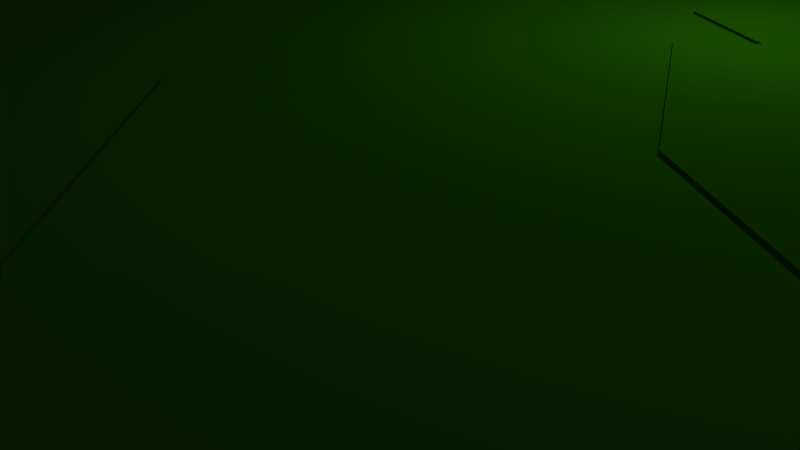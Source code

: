 # Source: island2.blend  (saved by Blender 2.76.0; exported with 4.5.12 LTS)
import bpy
from mathutils import Matrix  # noqa: F401  (used for matrix-valued properties, if any)

bpy.ops.wm.read_factory_settings(use_empty=True)
scene = bpy.context.scene
scene.name = 'Scene'

# ---- collections
col_collection_1 = bpy.data.collections.new('Collection 1'); scene.collection.children.link(col_collection_1)

# ---- materials (node trees are filled in below, after node groups)
mat_ice = bpy.data.materials.new('Ice')
mat_ice.alpha_threshold = 0.0
mat_ice.use_transparent_shadow = False
mat_ice.diffuse_color = (0.2738, 0.1135, 0.03076, 1.0)
mat_ice.specular_color = (0.01739, 0.01739, 0.01739)
mat_ice.roughness = 0.5
mat_ice_rock = bpy.data.materials.new('Ice_Rock')
mat_ice_rock.alpha_threshold = 0.0
mat_ice_rock.use_transparent_shadow = False
mat_ice_rock.diffuse_color = (0.02193, 0.1523, 0.0001441, 1.0)
mat_ice_rock.specular_color = (0.1902, 0.1902, 0.1902)
mat_ice_rock.roughness = 0.5

# ---- material node trees

# ---- world
world_world = bpy.data.worlds.new('World'); scene.world = world_world
world_world.color = (0.05088, 0.05088, 0.05088)
world_world.use_sun_shadow = False
world_world.sun_shadow_jitter_overblur = 0.0
world_world.cycles.sampling_method = 'MANUAL'
world_world.cycles.sample_map_resolution = 256

# ---- cameras
cam_camera = bpy.data.cameras.new('Camera')
cam_camera.clip_end = 100.0
cam_camera.lens = 35.0
cam_camera.sensor_width = 32.0
cam_camera.sensor_height = 18.0
cam_camera.ortho_scale = 7.314
cam_camera.dof.focus_distance = 0.0
cam_camera.dof.aperture_fstop = 128.0

# ---- lights
light_lamp = bpy.data.lights.new('Lamp', 'POINT')
light_lamp.transmission_factor = 0.0
light_lamp.cutoff_distance = 30.0
light_lamp.energy = 100.0
light_lamp.shadow_buffer_clip_start = 1.001
light_lamp.shadow_soft_size = 0.1
light_lamp.shadow_maximum_resolution = 0.006
light_lamp.use_absolute_resolution = True
light_lamp.cycles.use_multiple_importance_sampling = False

# ---- meshes
me_sphere = bpy.data.meshes.new('Sphere')
me_sphere.from_pydata([(0.9109, 1.046, 1.09), (0.1091, 1.531, 1.103), (-0.1024, 1.41, 1.103), (1.198, 0.9287, 1.055), (1.083, 0.8362, 1.089), (1.571, 0.4724, 1.032), (1.398, 0.4279, 1.089), (1.649, -0.0109, 1.032), (1.461, 0.01128, 1.089), (1.571, -0.3449, 1.032), (1.398, -0.2628, 1.089), (1.35, -0.6281, 1.032), (1.217, -0.4952, 1.089), (1.081, -0.829, 1.032), (1.003, -0.6616, 1.089), (0.6422, -0.9495, 1.032), (0.6368, -0.7678, 1.089), (0.2385, -0.8803, 1.032), (0.3036, -0.7107, 1.089), (-0.1276, -0.6908, 1.032), (-0.001679, -0.5551, 1.089), (-0.4011, -0.398, 1.011), (-0.2332, -0.3135, 1.07), (-0.5088, 0.04867, 1.017), (-0.3256, 0.06817, 1.075), (-0.5179, 0.5954, 1.015), (-0.3608, 0.5511, 1.089), (0.3472, 1.521, 1.103), (1.003, 0.7678, 1.089), (1.278, 0.3855, 1.089), (1.332, 0.01128, 1.089), (1.278, -0.2203, 1.089), (1.125, -0.4167, 1.089), (0.9536, -0.5591, 1.089), (0.6368, -0.6569, 1.089), (0.3531, -0.6082, 1.089), (0.08978, -0.4767, 1.089), (-0.1137, -0.271, 1.07), (-0.1963, 0.06817, 1.075), (-0.2566, 0.5141, 1.089), (-0.07573, 0.8233, 1.084), (0.7207, 1.346, 1.103), (0.9109, 1.046, 1.105), (0.091, 1.569, 1.103), (1.003, 0.7678, 1.101), (1.278, 0.3855, 1.103), (1.332, 0.01128, 1.103), (1.278, -0.2203, 1.103), (1.125, -0.4167, 1.103), (0.9536, -0.5591, 1.103), (0.6368, -0.6569, 1.103), (0.3531, -0.6082, 1.103), (0.08978, -0.4767, 1.103), (-0.1137, -0.271, 1.083), (-0.1963, 0.06817, 1.089), (-0.2566, 0.5141, 1.101), (-0.1359, 1.439, 1.103), (0.8898, 1.003, 1.105), (0.3472, 1.561, 1.103), (0.9736, 0.7425, 1.101), (1.234, 0.3697, 1.103), (1.284, 0.01128, 1.103), (1.234, -0.2046, 1.103), (1.091, -0.3877, 1.103), (0.9353, -0.5212, 1.103), (0.6368, -0.6158, 1.103), (0.3714, -0.5703, 1.103), (0.1236, -0.4477, 1.103), (-0.06947, -0.2553, 1.083), (-0.1484, 0.06817, 1.089), (-0.218, 0.5004, 1.101), (0.7389, 1.383, 1.103), (0.8898, 1.003, 1.113), (0.091, 1.569, 1.089), (0.9736, 0.7425, 1.107), (1.234, 0.3697, 1.109), (1.284, 0.01128, 1.109), (1.234, -0.2046, 1.109), (1.091, -0.3877, 1.109), (0.9353, -0.5212, 1.109), (0.6368, -0.6158, 1.109), (0.3714, -0.5703, 1.109), (0.1236, -0.4477, 1.109), (-0.06947, -0.2553, 1.09), (-0.1484, 0.06817, 1.095), (-0.218, 0.5004, 1.107), (-0.1359, 1.439, 1.089), (0.04193, 1.67, 1.089), (0.8739, 0.657, 1.107), (1.085, 0.3167, 1.109), (1.122, 0.01128, 1.109), (1.085, -0.1516, 1.109), (0.977, -0.2897, 1.109), (0.8735, -0.3932, 1.109), (0.6368, -0.4772, 1.109), (0.4332, -0.4422, 1.109), (0.2379, -0.3497, 1.109), (0.0798, -0.2023, 1.09), (0.01312, 0.06817, 1.095), (-0.08782, 0.4541, 1.107), (0.09484, 0.677, 1.107), (-0.03505, 1.839, 1.033), (0.8186, 0.8553, 1.125), (-0.2266, 1.516, 1.089), (0.8739, 0.657, 1.116), (1.085, 0.3167, 1.12), (1.122, 0.01128, 1.12), (1.085, -0.1516, 1.12), (0.977, -0.2897, 1.12), (0.8735, -0.3932, 1.12), (0.6368, -0.4772, 1.12), (0.4332, -0.4422, 1.12), (0.2379, -0.3497, 1.12), (0.0798, -0.2023, 1.1), (0.01312, 0.06817, 1.106), (-0.08782, 0.4541, 1.116), (-0.3623, 1.651, 1.033), (0.6668, 0.6466, 1.125), (0.788, 1.485, 1.089), (0.7095, 0.516, 1.116), (0.8384, 0.2292, 1.12), (0.8559, 0.01128, 1.12), (0.8384, -0.06413, 1.12), (0.7886, -0.1281, 1.12), (0.7715, -0.182, 1.12), (0.6368, -0.2486, 1.12), (0.5352, -0.231, 1.12), (0.4263, -0.188, 1.12), (0.326, -0.1148, 1.1), (0.2796, 0.06817, 1.106), (0.127, 0.3778, 1.116), (0.1726, 0.5125, 1.105), (0.8548, 1.645, 1.033), (0.6668, 0.6466, 1.136), (0.7095, 0.516, 1.124), (0.8384, 0.2292, 1.129), (0.8559, 0.01128, 1.129), (0.8384, -0.06413, 1.129), (0.7886, -0.1281, 1.129), (0.7715, -0.182, 1.129), (0.6368, -0.2486, 1.129), (0.5352, -0.231, 1.129), (0.4263, -0.188, 1.129), (0.326, -0.1148, 1.11), (0.2796, 0.06817, 1.116), (0.127, 0.3778, 1.124), (0.1726, 0.5125, 1.116), (0.3472, 1.671, 1.089), (0.9686, 1.166, 1.079), (1.084, 0.8371, 1.081), (1.399, 0.4285, 1.08), (1.463, 0.01128, 1.08), (1.399, -0.2634, 1.08), (1.218, -0.4962, 1.08), (1.004, -0.663, 1.08), (0.6368, -0.7693, 1.08), (0.3029, -0.712, 1.08), (-0.002882, -0.5562, 1.08), (-0.2347, -0.3141, 1.06), (-0.3273, 0.06817, 1.066), (-0.3622, 0.5516, 1.081), (0.339, 1.849, 1.033), (1.149, 0.8928, 1.085), (1.496, 0.463, 1.084), (1.568, 0.01128, 1.084), (1.496, -0.2979, 1.084), (1.292, -0.56, 1.084), (1.044, -0.7464, 1.084), (0.6368, -0.8595, 1.084), (0.2627, -0.7954, 1.084), (-0.07728, -0.62, 1.084), (-0.3319, -0.3486, 1.065), (-0.4325, 0.06817, 1.07), (-0.447, 0.5818, 1.085), (0.3472, 1.561, 1.089), (0.7389, 1.383, 1.089), (1.63, -0.09188, 1.032), (1.57, -0.1659, 1.032), (1.591, -0.2589, 1.032), (1.414, -0.1922, 1.089), (1.391, -0.1147, 1.089), (1.446, -0.05518, 1.089), (1.292, -0.1607, 1.089), (1.267, -0.09377, 1.089), (1.319, -0.04488, 1.089), (1.292, -0.1607, 1.103), (1.267, -0.09377, 1.103), (1.319, -0.04488, 1.103), (1.247, -0.149, 1.103), (1.221, -0.08603, 1.103), (1.272, -0.04107, 1.103), (1.247, -0.149, 1.109), (1.221, -0.08603, 1.109), (1.272, -0.04107, 1.109), (1.094, -0.1097, 1.109), (1.065, -0.05992, 1.109), (1.113, -0.02822, 1.109), (1.094, -0.1097, 1.12), (1.065, -0.05992, 1.12), (1.113, -0.02822, 1.12), (0.8429, -0.04471, 1.12), (0.8088, -0.01684, 1.12), (0.8516, -0.007005, 1.12), (0.8429, -0.04471, 1.129), (0.8088, -0.01684, 1.129), (0.8516, -0.007005, 1.129), (1.447, -0.05531, 1.08), (1.393, -0.1149, 1.08), (1.416, -0.1926, 1.08), (1.551, -0.06369, 1.084), (1.494, -0.132, 1.084), (1.515, -0.2183, 1.084), (1.052, 1.327, 1.005), (0.9679, 1.165, 1.09), (-0.3309, 1.034, 0.999), (-0.1811, 0.9137, 1.084), (-0.07573, 0.8233, 1.1), (-0.03677, 0.7899, 1.1), (-0.03677, 0.7899, 1.107), (0.8186, 0.8553, 1.113), (0.09484, 0.677, 1.12), (0.2233, 0.6228, 1.105), (0.2233, 0.6228, 1.116), (-0.1825, 0.9149, 1.073), (1.015, 1.262, 1.084), (-0.2682, 0.9884, 1.078), (0.7207, 1.346, 1.109), (0.3472, 1.521, 1.109), (-0.1024, 1.41, 1.109), (0.1091, 1.531, 1.109), (0.6594, 1.219, 1.109), (0.3472, 1.383, 1.109), (0.01084, 1.313, 1.109), (0.1704, 1.404, 1.109), (0.6594, 1.219, 1.12), (0.3472, 1.383, 1.12), (0.01084, 1.313, 1.12), (0.1704, 1.404, 1.12), (0.5583, 1.009, 1.12), (0.3472, 1.157, 1.12), (0.1977, 1.153, 1.12), (0.2715, 1.195, 1.12), (0.5583, 1.009, 1.129), (0.3472, 1.157, 1.129), (0.1977, 1.153, 1.129), (0.2715, 1.195, 1.129), (0.3472, 1.673, 1.08), (0.7886, 1.486, 1.08), (-0.2278, 1.517, 1.08), (0.04128, 1.672, 1.08), (0.8285, 1.569, 1.084), (-0.3016, 1.581, 1.084), (0.001365, 1.754, 1.084), (0.3472, 1.762, 1.084), (-0.2534, 0.1365, 1.076), (-0.5603, 0.1324, 1.022), (-0.3789, 0.1421, 1.076), (-0.2534, 0.1365, 1.09), (-0.207, 0.1344, 1.09), (-0.207, 0.1344, 1.096), (-0.05021, 0.1273, 1.096), (-0.05021, 0.1273, 1.107), (0.2084, 0.1156, 1.107), (0.2084, 0.1156, 1.116), (-0.3805, 0.1422, 1.067), (-0.4826, 0.1468, 1.071), (-0.233, 0.01975, 1.073), (-0.5442, -0.01508, 1.015), (-0.3609, 0.01369, 1.073), (-0.233, 0.01975, 1.087), (-0.1856, 0.02199, 1.087), (-0.1856, 0.02199, 1.093), (-0.02582, 0.02956, 1.093), (-0.02582, 0.02956, 1.104), (0.2378, 0.04205, 1.104), (0.2378, 0.04205, 1.113), (-0.3626, 0.01361, 1.064), (-0.4667, 0.008683, 1.068), (1.213, 0.9547, 0.983), (1.596, 0.4872, 0.9318), (1.675, -0.008011, 0.9318), (1.616, -0.2621, 0.9318), (1.596, -0.3502, 0.9318), (1.37, -0.6404, 0.9318), (1.093, -0.8463, 0.9318), (0.6439, -0.9698, 0.9318), (0.2302, -0.8989, 0.9318), (-0.1449, -0.7047, 0.9318), (-0.4251, -0.4046, 0.8856), (-0.5717, -0.0123, 0.8939), (-0.5354, 0.05302, 0.8992), (-0.5882, 0.1388, 0.9094), (-0.5447, 0.6132, 0.8938), (-0.3532, 1.063, 0.8582), (-0.05003, 1.887, 0.9353), (0.3332, 1.898, 0.9353), (-0.3853, 1.695, 0.9353), (0.8617, 1.688, 0.9353), (1.656, -0.09099, 0.9318), (1.595, -0.1669, 0.9318), (1.064, 1.363, 0.8709), (0.9677, 1.217, 0.5229), (1.123, 0.9129, 0.4259), (1.405, 0.4969, 0.573), (1.47, 0.08964, 0.573), (1.422, -0.1193, 0.573), (1.455, -0.2196, 0.3815), (1.219, -0.4304, 0.573), (0.9918, -0.5998, 0.573), (0.6292, -0.7572, 0.3815), (0.2147, -0.6433, 0.5046), (-0.0263, -0.4833, 0.573), (-0.2984, -0.2668, 0.3413), (-0.3773, 0.08612, 0.5418), (-0.3475, 0.1398, 0.5462), (-0.3909, 0.2104, 0.5545), (-0.3551, 0.6006, 0.5417), (-0.1976, 0.9702, 0.5124), (0.05172, 1.648, 0.5759), (0.3669, 1.657, 0.5759), (-0.224, 1.49, 0.5759), (0.8016, 1.485, 0.5759), (1.455, 0.0214, 0.573), (1.404, -0.041, 0.573), (0.8673, 0.9006, -0.008064), (1.071, 0.6521, -0.03528), (1.113, 0.3888, -0.03528), (1.082, 0.2537, -0.03528), (1.071, 0.2069, -0.03528), (0.9507, 0.05264, -0.03528), (0.8036, -0.05682, -0.03528), (0.5648, -0.1225, -0.03528), (0.3449, -0.08479, -0.03528), (0.1455, 0.01844, -0.03528), (-0.003488, 0.178, -0.05986), (-0.08144, 0.3866, -0.05546), (-0.06217, 0.4213, -0.05264), (-0.09023, 0.4669, -0.04721), (-0.09834, 0.7416, -0.2818), (0.03474, 0.9581, -0.07443), (0.1792, 1.456, -0.2585), (0.3996, 1.402, -0.03344), (0.01763, 1.373, -0.03344), (0.6806, 1.291, -0.03344), (1.103, 0.3447, -0.03528), (1.07, 0.3044, -0.03528), (0.788, 1.118, -0.06768), (0.03474, 0.9581, -0.07443), (0.6493, 0.9071, -0.5713), (0.6903, 0.7947, -0.5405), (0.7955, 0.6661, -0.5546), (0.8174, 0.5299, -0.5546), (0.8012, 0.46, -0.5546), (0.7955, 0.4358, -0.5546), (0.7334, 0.356, -0.5546), (0.6921, 0.2234, -0.647), (0.5338, 0.2654, -0.5546), (0.42, 0.2849, -0.5546), (0.2623, 0.2726, -0.647), (0.2397, 0.4208, -0.5673), (0.1994, 0.5288, -0.565), (0.2094, 0.5467, -0.5635), (0.1949, 0.5703, -0.5607), (0.2068, 0.7008, -0.565), (0.2595, 0.8244, -0.5748), (0.3429, 1.051, -0.5536), (0.4483, 1.054, -0.5536), (0.2687, 0.9821, -0.5536), (0.6118, 1.103, -0.6458), (0.8121, 0.5071, -0.5546), (0.8663, 0.4593, -0.647), (0.6493, 0.9071, -0.5713), (0.5652, 0.7027, -0.8717), (0.5803, 0.6613, -0.8603), (0.6192, 0.6138, -0.8655), (0.6272, 0.5636, -0.8655), (0.6212, 0.5378, -0.8655), (0.6192, 0.5289, -0.8655), (0.5962, 0.4994, -0.8655), (0.5682, 0.4785, -0.8655), (0.5226, 0.466, -0.8655), (0.4806, 0.4732, -0.8655), (0.4425, 0.4929, -0.8655), (0.4141, 0.5233, -0.8702), (0.3992, 0.5632, -0.8693), (0.4029, 0.5698, -0.8688), (0.3976, 0.5785, -0.8677), (0.402, 0.6266, -0.8693), (0.4214, 0.6722, -0.8729), (0.4522, 0.7559, -0.8651), (0.4911, 0.757, -0.8651), (0.4181, 0.7364, -0.8651), (0.5447, 0.7357, -0.8651), (0.6253, 0.5552, -0.8655), (0.6191, 0.5475, -0.8655), (0.5652, 0.7027, -0.8717), (0.4214, 0.6722, -0.8729), (0.5126, 0.5917, -1.143), (0.5132, 0.5914, -1.145)], [], [(18, 16, 34, 35), (249, 87, 147, 246), (12, 10, 31, 32), (6, 4, 28, 29), (149, 4, 6, 150), (256, 24, 38, 254), (150, 6, 8, 151), (20, 18, 35, 36), (208, 179, 10, 152), (14, 12, 32, 33), (152, 10, 12, 153), (8, 6, 29, 30), (153, 12, 14, 154), (87, 103, 86, 73), (154, 14, 16, 155), (147, 87, 73, 174), (155, 16, 18, 156), (156, 18, 20, 157), (22, 20, 36, 37), (157, 20, 22, 158), (16, 14, 33, 34), (276, 268, 24, 159), (181, 8, 30, 184), (264, 256, 26, 160), (118, 147, 174, 175), (246, 147, 118, 247), (268, 22, 37, 266), (7, 176, 298, 280), (269, 53, 68, 270), (37, 36, 52, 53), (34, 33, 49, 50), (184, 30, 46, 187), (28, 0, 42, 44), (266, 37, 53, 269), (35, 34, 50, 51), (32, 31, 47, 48), (29, 28, 44, 45), (254, 38, 54, 257), (36, 35, 51, 52), (33, 32, 48, 49), (30, 29, 45, 46), (64, 63, 78, 79), (46, 45, 60, 61), (53, 52, 67, 68), (45, 44, 59, 60), (52, 51, 66, 67), (44, 42, 57, 59), (51, 50, 65, 66), (50, 49, 64, 65), (49, 48, 63, 64), (48, 47, 62, 63), (257, 54, 69, 258), (187, 46, 61, 190), (63, 62, 77, 78), (258, 69, 84, 259), (190, 61, 76, 193), (270, 68, 83, 271), (61, 60, 75, 76), (68, 67, 82, 83), (60, 59, 74, 75), (67, 66, 81, 82), (59, 57, 72, 74), (66, 65, 80, 81), (65, 64, 79, 80), (272, 97, 113, 273), (81, 80, 94, 95), (131, 146, 222, 221), (80, 79, 93, 94), (79, 78, 92, 93), (78, 77, 91, 92), (259, 84, 98, 260), (193, 76, 90, 196), (271, 83, 97, 272), (76, 75, 89, 90), (83, 82, 96, 97), (75, 74, 88, 89), (82, 81, 95, 96), (109, 108, 123, 124), (90, 89, 105, 106), (97, 96, 112, 113), (89, 88, 104, 105), (96, 95, 111, 112), (95, 94, 110, 111), (94, 93, 109, 110), (93, 92, 108, 109), (92, 91, 107, 108), (260, 98, 114, 261), (196, 90, 106, 199), (119, 117, 133, 134), (108, 107, 122, 123), (261, 114, 129, 262), (199, 106, 121, 202), (273, 113, 128, 274), (106, 105, 120, 121), (113, 112, 127, 128), (105, 104, 119, 120), (112, 111, 126, 127), (104, 102, 117, 119), (111, 110, 125, 126), (110, 109, 124, 125), (126, 125, 140, 141), (125, 124, 139, 140), (124, 123, 138, 139), (131, 130, 145, 146), (123, 122, 137, 138), (262, 129, 144, 263), (202, 121, 136, 205), (274, 128, 143, 275), (121, 120, 135, 136), (128, 127, 142, 143), (120, 119, 134, 135), (127, 126, 141, 142), (265, 264, 160, 173), (277, 276, 159, 172), (170, 157, 158, 171), (169, 156, 157, 170), (168, 155, 156, 169), (167, 154, 155, 168), (166, 153, 154, 167), (165, 152, 153, 166), (211, 208, 152, 165), (163, 150, 151, 164), (162, 149, 150, 163), (3, 162, 163, 5), (5, 163, 164, 7), (178, 211, 165, 9), (9, 165, 166, 11), (11, 166, 167, 13), (13, 167, 168, 15), (15, 168, 169, 17), (17, 169, 170, 19), (19, 170, 171, 21), (267, 277, 172, 23), (255, 265, 173, 25), (7, 164, 209, 176), (176, 209, 210, 177), (177, 210, 211, 178), (164, 151, 206, 209), (209, 206, 207, 210), (210, 207, 208, 211), (122, 200, 203, 137), (200, 201, 204, 203), (201, 202, 205, 204), (107, 197, 200, 122), (197, 198, 201, 200), (198, 199, 202, 201), (91, 194, 197, 107), (194, 195, 198, 197), (195, 196, 199, 198), (77, 191, 194, 91), (191, 192, 195, 194), (192, 193, 196, 195), (62, 188, 191, 77), (188, 189, 192, 191), (189, 190, 193, 192), (47, 185, 188, 62), (185, 186, 189, 188), (186, 187, 190, 189), (31, 182, 185, 47), (182, 183, 186, 185), (183, 184, 187, 186), (10, 179, 182, 31), (179, 180, 183, 182), (180, 181, 184, 183), (151, 8, 181, 206), (206, 181, 180, 207), (207, 180, 179, 208), (214, 225, 251, 116), (217, 218, 228, 2), (225, 223, 248, 251), (224, 212, 132, 250), (216, 217, 2, 56), (5, 7, 280, 279), (220, 221, 240, 236), (223, 215, 103, 248), (221, 222, 244, 240), (267, 23, 290, 289), (248, 103, 87, 249), (174, 73, 43, 58), (73, 86, 56, 43), (175, 174, 58, 71), (58, 43, 1, 27), (71, 58, 27, 41), (43, 56, 2, 1), (27, 1, 229, 227), (41, 27, 227, 226), (1, 2, 228, 229), (227, 229, 233, 231), (226, 227, 231, 230), (229, 228, 232, 233), (231, 233, 237, 235), (230, 231, 235, 234), (233, 232, 236, 237), (235, 237, 241, 239), (234, 235, 239, 238), (237, 236, 240, 241), (239, 241, 245, 243), (238, 239, 243, 242), (241, 240, 244, 245), (251, 248, 249, 252), (252, 249, 246, 253), (253, 246, 247, 250), (161, 253, 250, 132), (101, 252, 253, 161), (116, 251, 252, 101), (23, 172, 265, 255), (172, 159, 264, 265), (130, 262, 263, 145), (115, 261, 262, 130), (99, 260, 261, 115), (85, 259, 260, 99), (70, 258, 259, 85), (55, 257, 258, 70), (39, 254, 257, 55), (159, 24, 256, 264), (26, 256, 254, 39), (21, 171, 277, 267), (171, 158, 276, 277), (129, 274, 275, 144), (114, 273, 274, 129), (84, 271, 272, 98), (98, 272, 273, 114), (69, 270, 271, 84), (38, 266, 269, 54), (54, 269, 270, 69), (24, 268, 266, 38), (158, 22, 268, 276), (292, 293, 317, 316), (176, 177, 299, 298), (11, 13, 284, 283), (132, 212, 300, 297), (177, 178, 281, 299), (17, 19, 287, 286), (101, 161, 295, 294), (21, 267, 289, 288), (255, 25, 292, 291), (178, 9, 282, 281), (13, 15, 285, 284), (161, 132, 297, 295), (19, 21, 288, 287), (3, 5, 279, 278), (23, 255, 291, 290), (116, 101, 294, 296), (9, 11, 283, 282), (15, 17, 286, 285), (311, 312, 334, 333), (310, 311, 333, 332), (294, 295, 319, 318), (278, 279, 303, 302), (290, 291, 315, 314), (279, 280, 304, 303), (288, 289, 313, 312), (296, 294, 318, 320), (281, 282, 306, 305), (295, 297, 321, 319), (282, 283, 307, 306), (280, 298, 322, 304), (283, 284, 308, 307), (298, 299, 323, 322), (284, 285, 309, 308), (299, 281, 305, 323), (285, 286, 310, 309), (286, 287, 311, 310), (287, 288, 312, 311), (289, 290, 314, 313), (291, 292, 316, 315), (326, 344, 369, 351), (328, 329, 354, 353), (341, 343, 368, 366), (327, 328, 353, 352), (313, 314, 336, 335), (315, 316, 338, 337), (316, 317, 339, 338), (318, 319, 341, 340), (302, 303, 325, 324), (314, 315, 337, 336), (303, 304, 326, 325), (312, 313, 335, 334), (320, 318, 340, 342), (305, 306, 328, 327), (319, 321, 343, 341), (306, 307, 329, 328), (304, 322, 344, 326), (307, 308, 330, 329), (322, 323, 345, 344), (308, 309, 331, 330), (323, 305, 327, 345), (309, 310, 332, 331), (348, 349, 373, 372), (363, 364, 388, 387), (329, 330, 355, 354), (344, 345, 370, 369), (330, 331, 356, 355), (345, 327, 352, 370), (331, 332, 357, 356), (332, 333, 358, 357), (333, 334, 359, 358), (335, 336, 361, 360), (343, 346, 371, 368), (337, 338, 363, 362), (338, 339, 364, 363), (340, 341, 366, 365), (324, 325, 350, 349), (336, 337, 362, 361), (325, 326, 351, 350), (334, 335, 360, 359), (342, 340, 365, 367), (365, 366, 390, 389), (349, 350, 374, 373), (361, 362, 386, 385), (350, 351, 375, 374), (359, 360, 384, 383), (367, 365, 389, 391), (352, 353, 377, 376), (366, 368, 392, 390), (353, 354, 378, 377), (351, 369, 393, 375), (354, 355, 379, 378), (369, 370, 394, 393), (355, 356, 380, 379), (370, 352, 376, 394), (356, 357, 381, 380), (357, 358, 382, 381), (358, 359, 383, 382), (360, 361, 385, 384), (368, 371, 395, 392), (362, 363, 387, 386), (382, 383, 397), (381, 382, 397), (384, 385, 397), (392, 395, 398), (386, 387, 397), (387, 388, 397), (372, 373, 397), (396, 391, 398), (389, 390, 398), (373, 374, 397), (385, 386, 397), (374, 375, 397), (383, 384, 397), (391, 389, 398), (376, 377, 397), (390, 392, 398), (377, 378, 397), (375, 393, 397), (378, 379, 397), (393, 394, 397), (379, 380, 397), (394, 376, 397), (380, 381, 397), (347, 342, 367, 364), (364, 367, 391, 396), (148, 213, 4, 149), (215, 26, 39, 40), (40, 39, 55, 216), (160, 26, 215, 223), (4, 213, 0, 28), (220, 131, 221), (216, 55, 70, 217), (74, 72, 219, 88), (217, 70, 85, 218), (133, 117, 238, 242), (218, 85, 99, 100), (88, 219, 102, 104), (100, 99, 115, 220), (220, 115, 130, 131), (173, 160, 223, 225), (224, 148, 149, 162), (212, 224, 162, 3), (25, 173, 225, 214), (42, 0, 175, 71), (72, 57, 41, 226), (215, 40, 86, 103), (102, 219, 230, 234), (40, 216, 56, 86), (148, 224, 250, 247), (218, 100, 232, 228), (219, 72, 226, 230), (57, 42, 71, 41), (214, 116, 296, 293), (213, 148, 247, 118), (100, 220, 236, 232), (0, 213, 118, 175), (300, 278, 302, 301), (212, 3, 278, 300), (25, 214, 293, 292), (293, 296, 320, 317), (297, 300, 301, 321), (321, 301, 346, 343), (301, 302, 324, 346), (317, 320, 342, 347), (346, 324, 349, 348), (117, 102, 234, 238), (144, 143, 142), (135, 134, 144), (204, 136, 135), (204, 137, 203), (204, 138, 137), (204, 135, 144), (133, 222, 134), (242, 222, 133), (146, 145, 134), (243, 222, 242), (141, 138, 204), (134, 222, 146), (245, 244, 243), (204, 205, 136), (139, 138, 140), (145, 263, 144), (204, 144, 142), (142, 141, 204), (138, 141, 140), (144, 275, 143), (145, 144, 134), (244, 222, 243)])
me_sphere.polygons.foreach_set('material_index', [1, 1, 1, 1, 1, 1, 1, 1, 1, 1, 1, 1, 1, 1, 1, 1, 1, 1, 1, 1, 1, 1, 1, 1, 1, 1, 1, 1, 1, 1, 1, 1, 1, 1, 1, 1, 1, 1, 1, 1, 1, 1, 1, 1, 1, 1, 1, 1, 1, 1, 1, 1, 1, 1, 1, 1, 1, 1, 1, 1, 1, 1, 1, 1, 1, 1, 1, 1, 1, 1, 1, 1, 1, 1, 1, 1, 1, 1, 1, 1, 1, 1, 1, 1, 1, 1, 1, 1, 1, 1, 1, 1, 1, 1, 1, 1, 1, 1, 1, 1, 1, 1, 1, 1, 1, 1, 1, 1, 1, 1, 1, 1, 1, 1, 1, 1, 1, 1, 1, 1, 1, 1, 1, 1, 1, 1, 1, 1, 1, 1, 1, 1, 1, 1, 1, 1, 1, 1, 1, 1, 1, 1, 1, 1, 1, 1, 1, 1, 1, 1, 1, 1, 1, 1, 1, 1, 1, 1, 1, 1, 1, 1, 1, 1, 1, 1, 1, 1, 1, 1, 1, 1, 1, 1, 1, 1, 1, 1, 1, 1, 1, 1, 1, 1, 1, 1, 1, 1, 1, 1, 1, 1, 1, 1, 1, 1, 1, 1, 1, 1, 1, 1, 1, 1, 1, 1, 1, 1, 1, 1, 1, 1, 1, 1, 1, 1, 1, 1, 1, 1, 1, 1, 1, 1, 1, 1, 1, 0, 1, 1, 1, 1, 1, 1, 1, 1, 1, 1, 1, 1, 1, 1, 1, 1, 1, 0, 0, 0, 0, 0, 0, 0, 0, 0, 0, 0, 0, 0, 0, 0, 0, 0, 0, 0, 0, 0, 0, 0, 0, 0, 0, 0, 0, 0, 0, 0, 0, 0, 0, 0, 0, 0, 0, 0, 0, 0, 0, 0, 0, 0, 0, 0, 0, 0, 0, 0, 0, 0, 0, 0, 0, 0, 0, 0, 0, 0, 0, 0, 0, 0, 0, 0, 0, 0, 0, 0, 0, 0, 0, 0, 0, 0, 0, 0, 0, 0, 0, 0, 0, 0, 0, 0, 0, 0, 0, 0, 0, 0, 0, 0, 0, 0, 0, 0, 0, 0, 0, 0, 0, 0, 0, 0, 1, 1, 1, 1, 1, 1, 1, 1, 1, 1, 1, 1, 1, 1, 1, 1, 1, 1, 1, 1, 1, 1, 1, 1, 1, 1, 1, 1, 1, 1, 1, 0, 1, 1, 0, 0, 0, 0, 0, 0, 1, 1, 1, 1, 1, 1, 1, 1, 1, 1, 1, 1, 1, 1, 1, 1, 1, 1, 1, 1, 1, 1, 1])
me_sphere.materials.append(mat_ice)
me_sphere.materials.append(mat_ice_rock)
me_sphere.use_remesh_preserve_volume = False
me_sphere.use_remesh_preserve_attributes = False
me_sphere.use_mirror_vertex_groups = False
me_sphere.update()

# ---- objects
ob_sphere = bpy.data.objects.new('Sphere', me_sphere)
ob_lamp = bpy.data.objects.new('Lamp', light_lamp)
ob_camera = bpy.data.objects.new('Camera', cam_camera)

# ---- transforms, parenting, visibility, modifiers, constraints
ob_sphere.location = (0.0, -0.168, 0.0)
ob_sphere.scale = (15.0, 15.0, 3.0)
ob_sphere.lineart.crease_threshold = 0.0
ob_lamp.location = (4.076, 1.005, 5.904)
ob_lamp.rotation_euler = (0.6503, 0.05522, 1.866)
ob_lamp.lock_rotations_4d = False
ob_lamp.empty_display_type = 'ARROWS'
ob_lamp.color = (0.0, 0.0, 0.0, 0.0)
ob_lamp.lineart.crease_threshold = 0.0
ob_camera.location = (7.481, -6.508, 5.344)
ob_camera.rotation_euler = (1.109, 0.01082, 0.8149)
ob_camera.lock_rotations_4d = False
ob_camera.empty_display_type = 'ARROWS'
ob_camera.color = (0.0, 0.0, 0.0, 0.0)
ob_camera.display_type = 'WIRE'
ob_camera.lineart.crease_threshold = 0.0

# ---- collection membership
col_collection_1.objects.link(ob_sphere)
col_collection_1.objects.link(ob_lamp)
col_collection_1.objects.link(ob_camera)

# ---- scene / render settings (as saved in the file)
scene.camera = ob_camera
scene.frame_start = 1; scene.frame_end = 250; scene.frame_set(1)
scene.render.engine = 'BLENDER_EEVEE_NEXT'
scene.render.resolution_percentage = 50
scene.render.dither_intensity = 0.0
scene.cycles.use_denoising = False
scene.cycles.samples = 10
scene.cycles.sampling_pattern = 'TABULATED_SOBOL'
scene.cycles.light_sampling_threshold = 0.0
scene.cycles.use_adaptive_sampling = False
scene.cycles.use_light_tree = False
scene.cycles.blur_glossy = 0.0
scene.cycles.pixel_filter_type = 'GAUSSIAN'
scene.cycles.sample_clamp_indirect = 0.0
scene.view_settings.view_transform = 'Standard'
bpy.context.view_layer.update()

